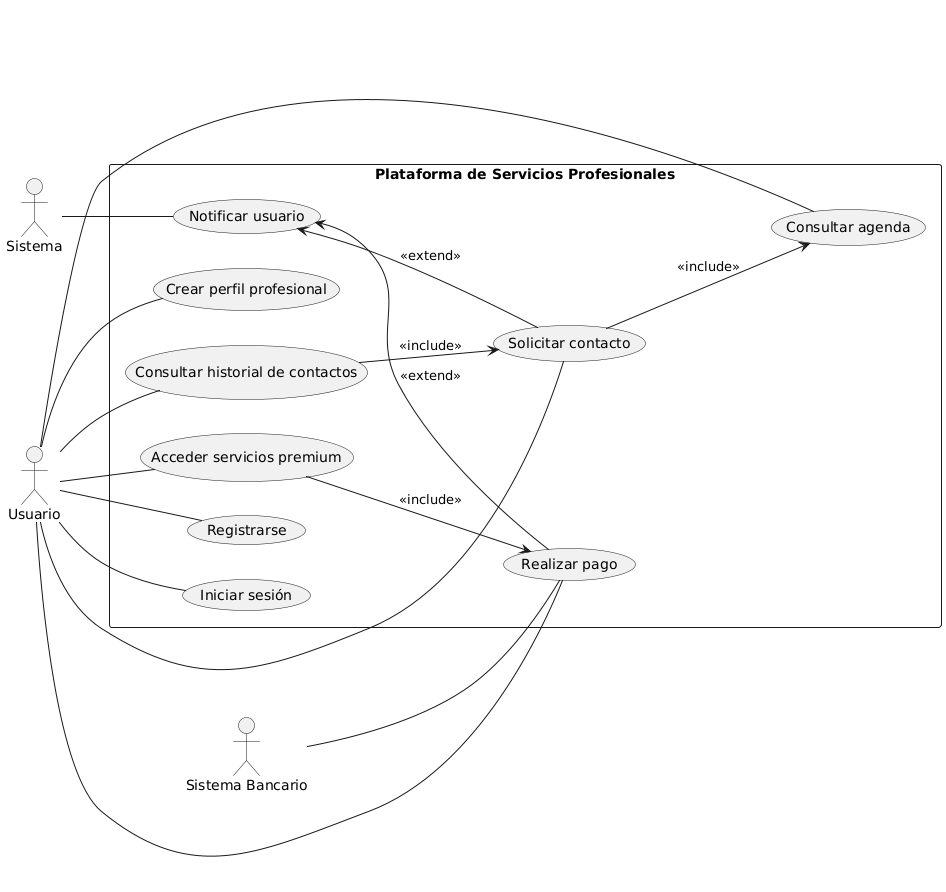

The diagram above was rendered by PlantUML. Its source (embedded in the PNG):
@startuml
left to right direction

actor "Usuario" as U
actor "Sistema" as SYS
actor "Sistema Bancario" as SB

rectangle "Plataforma de Servicios Profesionales" as PSP {
  (Registrarse) as UC1
  (Iniciar sesión) as UC2
  (Crear perfil profesional) as UC3
  (Consultar agenda) as UC4
  (Solicitar contacto) as UC5
  (Consultar historial de contactos) as UC6
  (Realizar pago) as UC7
  (Acceder servicios premium) as UC8
  (Notificar usuario) as UC9

  UC5 --> UC4 : <<include>>
  UC6 --> UC5 : <<include>>
  UC8 --> UC7 : <<include>>

  UC9 <-- UC7 : <<extend>>
  UC9 <-- UC5 : <<extend>>
}

U -- UC1
U -- UC2
U -- UC3
U -- UC4
U -- UC5
U -- UC6
U -- UC7
U -- UC8

SYS -- UC9
SB -- UC7
@enduml